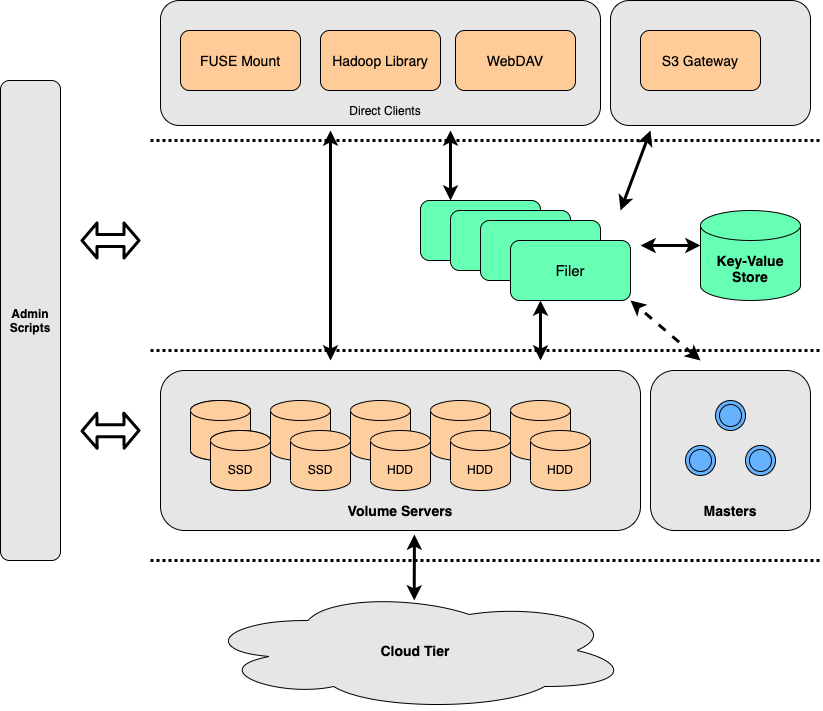

The diagram above was exported from draw.io. Its source (the exported page's mxGraphModel, read from the mxfile embedded in the PNG):
<mxGraphModel dx="2137" dy="1556" grid="1" gridSize="10" guides="1" tooltips="1" connect="1" arrows="1" fold="1" page="1" pageScale="1" pageWidth="850" pageHeight="1100" math="0" shadow="0">
  <root>
    <mxCell id="0" />
    <mxCell id="1" parent="0" />
    <mxCell id="Y-NmR3ZwS7fddVdr-13o-1" value="" style="rounded=1;whiteSpace=wrap;html=1;fillColor=#E6E6E6;" vertex="1" parent="1">
      <mxGeometry x="460" y="290" width="200" height="125" as="geometry" />
    </mxCell>
    <mxCell id="Th-MYy48mMZBASGgoZ0W-44" value="" style="rounded=1;whiteSpace=wrap;html=1;fillColor=#E6E6E6;" parent="1" vertex="1">
      <mxGeometry x="10" y="290" width="440" height="125" as="geometry" />
    </mxCell>
    <mxCell id="Th-MYy48mMZBASGgoZ0W-22" value="" style="group" parent="1" vertex="1" connectable="0">
      <mxGeometry x="10" y="660" width="480" height="160" as="geometry" />
    </mxCell>
    <mxCell id="Th-MYy48mMZBASGgoZ0W-13" value="" style="rounded=1;whiteSpace=wrap;html=1;fillColor=#E6E6E6;" parent="Th-MYy48mMZBASGgoZ0W-22" vertex="1">
      <mxGeometry width="480" height="160" as="geometry" />
    </mxCell>
    <mxCell id="Th-MYy48mMZBASGgoZ0W-1" value="" style="shape=cylinder3;whiteSpace=wrap;html=1;boundedLbl=1;backgroundOutline=1;size=10;fillColor=#FFCE9F;" parent="Th-MYy48mMZBASGgoZ0W-22" vertex="1">
      <mxGeometry x="30" y="30" width="60" height="60" as="geometry" />
    </mxCell>
    <mxCell id="Th-MYy48mMZBASGgoZ0W-2" value="" style="shape=cylinder3;whiteSpace=wrap;html=1;boundedLbl=1;backgroundOutline=1;size=10;fillColor=#FFCE9F;" parent="Th-MYy48mMZBASGgoZ0W-22" vertex="1">
      <mxGeometry x="110" y="30" width="60" height="60" as="geometry" />
    </mxCell>
    <mxCell id="Th-MYy48mMZBASGgoZ0W-3" value="" style="shape=cylinder3;whiteSpace=wrap;html=1;boundedLbl=1;backgroundOutline=1;size=10;fillColor=#FFCE9F;" parent="Th-MYy48mMZBASGgoZ0W-22" vertex="1">
      <mxGeometry x="190" y="30" width="60" height="60" as="geometry" />
    </mxCell>
    <mxCell id="Th-MYy48mMZBASGgoZ0W-4" value="" style="shape=cylinder3;whiteSpace=wrap;html=1;boundedLbl=1;backgroundOutline=1;size=10;fillColor=#FFCE9F;" parent="Th-MYy48mMZBASGgoZ0W-22" vertex="1">
      <mxGeometry x="270" y="30" width="60" height="60" as="geometry" />
    </mxCell>
    <mxCell id="Th-MYy48mMZBASGgoZ0W-5" value="" style="shape=cylinder3;whiteSpace=wrap;html=1;boundedLbl=1;backgroundOutline=1;size=10;fillColor=#FFCE9F;" parent="Th-MYy48mMZBASGgoZ0W-22" vertex="1">
      <mxGeometry x="350" y="30" width="60" height="60" as="geometry" />
    </mxCell>
    <mxCell id="Th-MYy48mMZBASGgoZ0W-6" value="" style="shape=cylinder3;whiteSpace=wrap;html=1;boundedLbl=1;backgroundOutline=1;size=10;fillColor=#FFCE9F;" parent="Th-MYy48mMZBASGgoZ0W-22" vertex="1">
      <mxGeometry x="30" y="30" width="60" height="60" as="geometry" />
    </mxCell>
    <mxCell id="Th-MYy48mMZBASGgoZ0W-7" value="" style="shape=cylinder3;whiteSpace=wrap;html=1;boundedLbl=1;backgroundOutline=1;size=10;fillColor=#FFCE9F;" parent="Th-MYy48mMZBASGgoZ0W-22" vertex="1">
      <mxGeometry x="50" y="60" width="60" height="60" as="geometry" />
    </mxCell>
    <mxCell id="Th-MYy48mMZBASGgoZ0W-8" value="SSD" style="shape=cylinder3;whiteSpace=wrap;html=1;boundedLbl=1;backgroundOutline=1;size=10;fillColor=#FFCE9F;" parent="Th-MYy48mMZBASGgoZ0W-22" vertex="1">
      <mxGeometry x="130" y="60" width="60" height="60" as="geometry" />
    </mxCell>
    <mxCell id="Th-MYy48mMZBASGgoZ0W-9" value="HDD" style="shape=cylinder3;whiteSpace=wrap;html=1;boundedLbl=1;backgroundOutline=1;size=10;fillColor=#FFCE9F;" parent="Th-MYy48mMZBASGgoZ0W-22" vertex="1">
      <mxGeometry x="210" y="60" width="60" height="60" as="geometry" />
    </mxCell>
    <mxCell id="Th-MYy48mMZBASGgoZ0W-10" value="HDD" style="shape=cylinder3;whiteSpace=wrap;html=1;boundedLbl=1;backgroundOutline=1;size=10;fillColor=#FFCE9F;" parent="Th-MYy48mMZBASGgoZ0W-22" vertex="1">
      <mxGeometry x="290" y="60" width="60" height="60" as="geometry" />
    </mxCell>
    <mxCell id="Th-MYy48mMZBASGgoZ0W-11" value="HDD" style="shape=cylinder3;whiteSpace=wrap;html=1;boundedLbl=1;backgroundOutline=1;size=10;fillColor=#FFCE9F;" parent="Th-MYy48mMZBASGgoZ0W-22" vertex="1">
      <mxGeometry x="370" y="60" width="60" height="60" as="geometry" />
    </mxCell>
    <mxCell id="Th-MYy48mMZBASGgoZ0W-12" value="SSD" style="shape=cylinder3;whiteSpace=wrap;html=1;boundedLbl=1;backgroundOutline=1;size=10;fillColor=#FFCE9F;" parent="Th-MYy48mMZBASGgoZ0W-22" vertex="1">
      <mxGeometry x="50" y="60" width="60" height="60" as="geometry" />
    </mxCell>
    <mxCell id="Th-MYy48mMZBASGgoZ0W-14" value="&lt;b&gt;&lt;font style=&quot;font-size: 14px&quot;&gt;Volume Servers&lt;/font&gt;&lt;/b&gt;" style="text;html=1;strokeColor=none;fillColor=none;align=center;verticalAlign=middle;whiteSpace=wrap;rounded=0;" parent="Th-MYy48mMZBASGgoZ0W-22" vertex="1">
      <mxGeometry x="140" y="130" width="200" height="20" as="geometry" />
    </mxCell>
    <mxCell id="Th-MYy48mMZBASGgoZ0W-23" value="" style="group" parent="1" vertex="1" connectable="0">
      <mxGeometry x="500" y="660" width="160" height="160" as="geometry" />
    </mxCell>
    <mxCell id="Th-MYy48mMZBASGgoZ0W-15" value="" style="rounded=1;whiteSpace=wrap;html=1;fillColor=#E6E6E6;" parent="Th-MYy48mMZBASGgoZ0W-23" vertex="1">
      <mxGeometry width="160" height="160" as="geometry" />
    </mxCell>
    <mxCell id="Th-MYy48mMZBASGgoZ0W-16" value="" style="ellipse;shape=doubleEllipse;whiteSpace=wrap;html=1;aspect=fixed;fillColor=#66B2FF;" parent="Th-MYy48mMZBASGgoZ0W-23" vertex="1">
      <mxGeometry x="65" y="30" width="30" height="30" as="geometry" />
    </mxCell>
    <mxCell id="Th-MYy48mMZBASGgoZ0W-18" value="" style="ellipse;shape=doubleEllipse;whiteSpace=wrap;html=1;aspect=fixed;fillColor=#66B2FF;" parent="Th-MYy48mMZBASGgoZ0W-23" vertex="1">
      <mxGeometry x="35" y="75" width="30" height="30" as="geometry" />
    </mxCell>
    <mxCell id="Th-MYy48mMZBASGgoZ0W-20" value="" style="ellipse;shape=doubleEllipse;whiteSpace=wrap;html=1;aspect=fixed;fillColor=#66B2FF;" parent="Th-MYy48mMZBASGgoZ0W-23" vertex="1">
      <mxGeometry x="95" y="75" width="30" height="30" as="geometry" />
    </mxCell>
    <mxCell id="Th-MYy48mMZBASGgoZ0W-21" value="&lt;b&gt;&lt;font style=&quot;font-size: 14px&quot;&gt;Masters&lt;/font&gt;&lt;/b&gt;" style="text;html=1;strokeColor=none;fillColor=none;align=center;verticalAlign=middle;whiteSpace=wrap;rounded=0;" parent="Th-MYy48mMZBASGgoZ0W-23" vertex="1">
      <mxGeometry x="30" y="130" width="100" height="20" as="geometry" />
    </mxCell>
    <mxCell id="Th-MYy48mMZBASGgoZ0W-24" value="" style="endArrow=none;dashed=1;html=1;strokeWidth=3;dashPattern=1 1;" parent="1" edge="1">
      <mxGeometry width="50" height="50" relative="1" as="geometry">
        <mxPoint y="640" as="sourcePoint" />
        <mxPoint x="670" y="640" as="targetPoint" />
      </mxGeometry>
    </mxCell>
    <mxCell id="Th-MYy48mMZBASGgoZ0W-26" value="&lt;font style=&quot;font-size: 14px&quot;&gt;&lt;b&gt;Key-Value Store&lt;/b&gt;&lt;/font&gt;" style="shape=cylinder3;whiteSpace=wrap;html=1;boundedLbl=1;backgroundOutline=1;size=15;fillColor=#66FFB3;" parent="1" vertex="1">
      <mxGeometry x="550" y="500" width="100" height="90" as="geometry" />
    </mxCell>
    <mxCell id="Th-MYy48mMZBASGgoZ0W-28" value="" style="endArrow=none;dashed=1;html=1;strokeWidth=3;dashPattern=1 1;" parent="1" edge="1">
      <mxGeometry width="50" height="50" relative="1" as="geometry">
        <mxPoint y="430" as="sourcePoint" />
        <mxPoint x="670" y="430" as="targetPoint" />
      </mxGeometry>
    </mxCell>
    <mxCell id="Th-MYy48mMZBASGgoZ0W-34" value="&lt;font style=&quot;font-size: 14px&quot;&gt;S3 Gateway&lt;/font&gt;" style="rounded=1;whiteSpace=wrap;html=1;fillColor=#FFCC99;" parent="1" vertex="1">
      <mxGeometry x="490" y="320" width="120" height="60" as="geometry" />
    </mxCell>
    <mxCell id="Th-MYy48mMZBASGgoZ0W-35" value="&lt;font style=&quot;font-size: 14px&quot;&gt;Hadoop Library&lt;/font&gt;" style="rounded=1;whiteSpace=wrap;html=1;fillColor=#FFCC99;" parent="1" vertex="1">
      <mxGeometry x="170" y="320" width="120" height="60" as="geometry" />
    </mxCell>
    <mxCell id="Th-MYy48mMZBASGgoZ0W-42" value="&lt;font style=&quot;font-size: 14px&quot;&gt;FUSE Mount&lt;/font&gt;" style="rounded=1;whiteSpace=wrap;html=1;fillColor=#FFCC99;" parent="1" vertex="1">
      <mxGeometry x="30" y="320" width="120" height="60" as="geometry" />
    </mxCell>
    <mxCell id="Th-MYy48mMZBASGgoZ0W-45" value="Direct Clients" style="text;html=1;strokeColor=none;fillColor=none;align=center;verticalAlign=middle;whiteSpace=wrap;rounded=0;" parent="1" vertex="1">
      <mxGeometry x="160" y="390" width="150" height="20" as="geometry" />
    </mxCell>
    <mxCell id="DrcuLxbTDXisVXZa85rr-1" value="" style="endArrow=classic;startArrow=classic;html=1;strokeWidth=3;" parent="1" edge="1">
      <mxGeometry width="50" height="50" relative="1" as="geometry">
        <mxPoint x="180" y="650" as="sourcePoint" />
        <mxPoint x="180" y="420" as="targetPoint" />
      </mxGeometry>
    </mxCell>
    <mxCell id="DrcuLxbTDXisVXZa85rr-2" value="" style="endArrow=classic;startArrow=classic;html=1;strokeWidth=3;exitX=0.25;exitY=0;exitDx=0;exitDy=0;" parent="1" source="Th-MYy48mMZBASGgoZ0W-30" edge="1">
      <mxGeometry width="50" height="50" relative="1" as="geometry">
        <mxPoint x="330" y="490" as="sourcePoint" />
        <mxPoint x="300" y="420" as="targetPoint" />
      </mxGeometry>
    </mxCell>
    <mxCell id="DrcuLxbTDXisVXZa85rr-4" value="" style="endArrow=classic;startArrow=classic;html=1;strokeWidth=3;entryX=0;entryY=0.5;entryDx=0;entryDy=0;entryPerimeter=0;exitX=1;exitY=0.25;exitDx=0;exitDy=0;" parent="1" edge="1">
      <mxGeometry width="50" height="50" relative="1" as="geometry">
        <mxPoint x="490" y="535" as="sourcePoint" />
        <mxPoint x="550" y="535" as="targetPoint" />
      </mxGeometry>
    </mxCell>
    <mxCell id="DrcuLxbTDXisVXZa85rr-5" value="" style="endArrow=classic;startArrow=classic;html=1;strokeWidth=3;" parent="1" edge="1">
      <mxGeometry width="50" height="50" relative="1" as="geometry">
        <mxPoint x="470" y="500" as="sourcePoint" />
        <mxPoint x="500" y="420" as="targetPoint" />
      </mxGeometry>
    </mxCell>
    <mxCell id="DrcuLxbTDXisVXZa85rr-6" value="" style="endArrow=classic;startArrow=classic;html=1;strokeWidth=3;entryX=0.25;entryY=1;entryDx=0;entryDy=0;" parent="1" target="Th-MYy48mMZBASGgoZ0W-33" edge="1">
      <mxGeometry width="50" height="50" relative="1" as="geometry">
        <mxPoint x="390" y="650" as="sourcePoint" />
        <mxPoint x="440" y="600" as="targetPoint" />
      </mxGeometry>
    </mxCell>
    <mxCell id="DrcuLxbTDXisVXZa85rr-7" value="" style="endArrow=classic;startArrow=classic;html=1;strokeWidth=3;entryX=1;entryY=1;entryDx=0;entryDy=0;dashed=1;" parent="1" target="Th-MYy48mMZBASGgoZ0W-33" edge="1">
      <mxGeometry width="50" height="50" relative="1" as="geometry">
        <mxPoint x="550" y="650" as="sourcePoint" />
        <mxPoint x="560" y="590" as="targetPoint" />
      </mxGeometry>
    </mxCell>
    <mxCell id="DrcuLxbTDXisVXZa85rr-8" value="" style="endArrow=none;dashed=1;html=1;strokeWidth=3;dashPattern=1 1;" parent="1" edge="1">
      <mxGeometry width="50" height="50" relative="1" as="geometry">
        <mxPoint y="850" as="sourcePoint" />
        <mxPoint x="670" y="850" as="targetPoint" />
      </mxGeometry>
    </mxCell>
    <mxCell id="DrcuLxbTDXisVXZa85rr-9" value="&lt;font style=&quot;font-size: 14px&quot;&gt;&lt;b&gt;Cloud Tier&lt;/b&gt;&lt;/font&gt;" style="ellipse;shape=cloud;whiteSpace=wrap;html=1;fillColor=#E6E6E6;" parent="1" vertex="1">
      <mxGeometry x="50" y="880" width="430" height="120" as="geometry" />
    </mxCell>
    <mxCell id="DrcuLxbTDXisVXZa85rr-10" value="" style="endArrow=classic;startArrow=classic;html=1;strokeWidth=3;entryX=0.529;entryY=1.025;entryDx=0;entryDy=0;entryPerimeter=0;exitX=0.497;exitY=0.083;exitDx=0;exitDy=0;exitPerimeter=0;" parent="1" source="DrcuLxbTDXisVXZa85rr-9" target="Th-MYy48mMZBASGgoZ0W-13" edge="1">
      <mxGeometry width="50" height="50" relative="1" as="geometry">
        <mxPoint x="304" y="890" as="sourcePoint" />
        <mxPoint x="350" y="830" as="targetPoint" />
      </mxGeometry>
    </mxCell>
    <mxCell id="DrcuLxbTDXisVXZa85rr-11" value="&lt;font size=&quot;1&quot;&gt;&lt;b style=&quot;font-size: 12px&quot;&gt;Admin Scripts&lt;/b&gt;&lt;/font&gt;" style="rounded=1;whiteSpace=wrap;html=1;fillColor=#E6E6E6;" parent="1" vertex="1">
      <mxGeometry x="-150" y="370" width="60" height="480" as="geometry" />
    </mxCell>
    <mxCell id="DrcuLxbTDXisVXZa85rr-14" value="" style="shape=flexArrow;endArrow=classic;startArrow=classic;html=1;strokeWidth=3;endSize=4;startSize=4;" parent="1" edge="1">
      <mxGeometry width="50" height="50" relative="1" as="geometry">
        <mxPoint x="-10" y="530" as="sourcePoint" />
        <mxPoint x="-70" y="530" as="targetPoint" />
      </mxGeometry>
    </mxCell>
    <mxCell id="DrcuLxbTDXisVXZa85rr-16" value="" style="shape=flexArrow;endArrow=classic;startArrow=classic;html=1;strokeWidth=3;endSize=4;startSize=4;" parent="1" edge="1">
      <mxGeometry width="50" height="50" relative="1" as="geometry">
        <mxPoint x="-10" y="720" as="sourcePoint" />
        <mxPoint x="-70" y="720.5" as="targetPoint" />
      </mxGeometry>
    </mxCell>
    <mxCell id="Th-MYy48mMZBASGgoZ0W-30" value="Filer" style="rounded=1;whiteSpace=wrap;html=1;fillColor=#66FFB3;" parent="1" vertex="1">
      <mxGeometry x="270" y="490" width="120" height="60" as="geometry" />
    </mxCell>
    <mxCell id="Th-MYy48mMZBASGgoZ0W-31" value="Filer" style="rounded=1;whiteSpace=wrap;html=1;fillColor=#66FFB3;" parent="1" vertex="1">
      <mxGeometry x="300" y="500" width="120" height="60" as="geometry" />
    </mxCell>
    <mxCell id="Th-MYy48mMZBASGgoZ0W-32" value="Filer" style="rounded=1;whiteSpace=wrap;html=1;fillColor=#66FFB3;" parent="1" vertex="1">
      <mxGeometry x="330" y="510" width="120" height="60" as="geometry" />
    </mxCell>
    <mxCell id="Th-MYy48mMZBASGgoZ0W-33" value="&lt;font style=&quot;font-size: 15px&quot;&gt;Filer&lt;/font&gt;" style="rounded=1;whiteSpace=wrap;html=1;fillColor=#66FFB3;" parent="1" vertex="1">
      <mxGeometry x="360" y="530" width="120" height="60" as="geometry" />
    </mxCell>
    <mxCell id="Y-NmR3ZwS7fddVdr-13o-2" value="&lt;font style=&quot;font-size: 14px&quot;&gt;WebDAV&lt;/font&gt;" style="rounded=1;whiteSpace=wrap;html=1;fillColor=#FFCC99;" vertex="1" parent="1">
      <mxGeometry x="305" y="320" width="120" height="60" as="geometry" />
    </mxCell>
  </root>
</mxGraphModel>